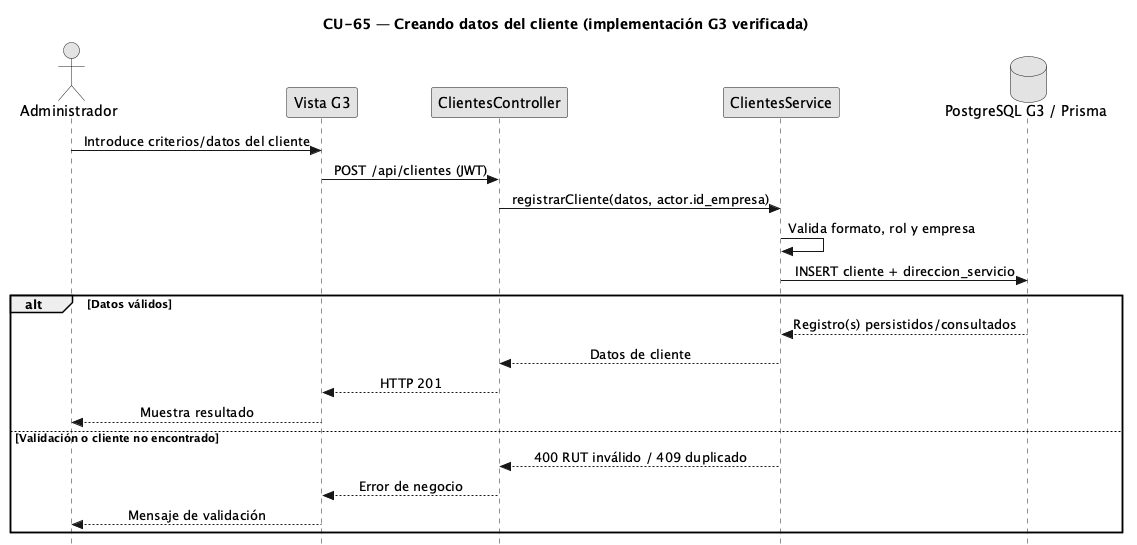

The diagram above was rendered by PlantUML. Its source (embedded in the PNG):
@startuml
skinparam style strictuml
skinparam monochrome true
skinparam shadowing false
skinparam sequenceMessageAlign center
hide footbox
title CU-65 — Creando datos del cliente (implementación G3 verificada)
actor Administrador
participant "Vista G3" as V
participant "ClientesController" as C
participant "ClientesService" as S
database "PostgreSQL G3 / Prisma" as DB
Administrador -> V : Introduce criterios/datos del cliente
V -> C : POST /api/clientes (JWT)
C -> S : registrarCliente(datos, actor.id_empresa)
S -> S : Valida formato, rol y empresa
S -> DB : INSERT cliente + direccion_servicio
alt Datos válidos
DB --> S : Registro(s) persistidos/consultados
S --> C : Datos de cliente
C --> V : HTTP 201
V --> Administrador : Muestra resultado
else Validación o cliente no encontrado
S --> C : 400 RUT inválido / 409 duplicado
C --> V : Error de negocio
V --> Administrador : Mensaje de validación
end
@enduml